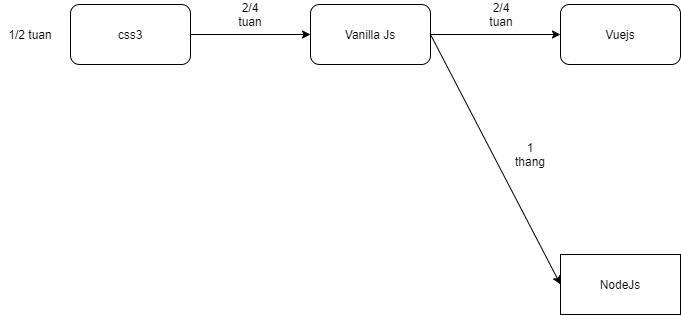

The diagram above was exported from draw.io. Its source (the exported page's mxGraphModel, read from the mxfile embedded in the PNG):
<mxGraphModel dx="1422" dy="762" grid="1" gridSize="10" guides="1" tooltips="1" connect="1" arrows="1" fold="1" page="1" pageScale="1" pageWidth="827" pageHeight="1169" math="0" shadow="0">
  <root>
    <mxCell id="WIyWlLk6GJQsqaUBKTNV-0" />
    <mxCell id="WIyWlLk6GJQsqaUBKTNV-1" parent="WIyWlLk6GJQsqaUBKTNV-0" />
    <mxCell id="mBr955_-CDFJ71VNlKqu-0" value="css3" style="rounded=1;whiteSpace=wrap;html=1;" vertex="1" parent="WIyWlLk6GJQsqaUBKTNV-1">
      <mxGeometry x="100" y="150" width="120" height="60" as="geometry" />
    </mxCell>
    <mxCell id="mBr955_-CDFJ71VNlKqu-1" value="Vanilla Js" style="rounded=1;whiteSpace=wrap;html=1;" vertex="1" parent="WIyWlLk6GJQsqaUBKTNV-1">
      <mxGeometry x="340" y="150" width="120" height="60" as="geometry" />
    </mxCell>
    <mxCell id="mBr955_-CDFJ71VNlKqu-2" value="Vuejs" style="rounded=1;whiteSpace=wrap;html=1;" vertex="1" parent="WIyWlLk6GJQsqaUBKTNV-1">
      <mxGeometry x="590" y="150" width="120" height="60" as="geometry" />
    </mxCell>
    <mxCell id="mBr955_-CDFJ71VNlKqu-3" value="NodeJs" style="rounded=0;whiteSpace=wrap;html=1;" vertex="1" parent="WIyWlLk6GJQsqaUBKTNV-1">
      <mxGeometry x="590" y="400" width="120" height="60" as="geometry" />
    </mxCell>
    <mxCell id="mBr955_-CDFJ71VNlKqu-4" value="" style="endArrow=classic;html=1;entryX=0;entryY=0.5;entryDx=0;entryDy=0;exitX=1;exitY=0.5;exitDx=0;exitDy=0;" edge="1" parent="WIyWlLk6GJQsqaUBKTNV-1" source="mBr955_-CDFJ71VNlKqu-0" target="mBr955_-CDFJ71VNlKqu-1">
      <mxGeometry width="50" height="50" relative="1" as="geometry">
        <mxPoint x="220" y="190" as="sourcePoint" />
        <mxPoint x="270" y="140" as="targetPoint" />
      </mxGeometry>
    </mxCell>
    <mxCell id="mBr955_-CDFJ71VNlKqu-5" value="" style="endArrow=classic;html=1;entryX=0;entryY=0.5;entryDx=0;entryDy=0;" edge="1" parent="WIyWlLk6GJQsqaUBKTNV-1" target="mBr955_-CDFJ71VNlKqu-2">
      <mxGeometry width="50" height="50" relative="1" as="geometry">
        <mxPoint x="460" y="180" as="sourcePoint" />
        <mxPoint x="510" y="130" as="targetPoint" />
      </mxGeometry>
    </mxCell>
    <mxCell id="mBr955_-CDFJ71VNlKqu-6" value="" style="endArrow=classic;html=1;entryX=0;entryY=0.5;entryDx=0;entryDy=0;" edge="1" parent="WIyWlLk6GJQsqaUBKTNV-1" target="mBr955_-CDFJ71VNlKqu-3">
      <mxGeometry width="50" height="50" relative="1" as="geometry">
        <mxPoint x="460" y="180" as="sourcePoint" />
        <mxPoint x="510" y="130" as="targetPoint" />
      </mxGeometry>
    </mxCell>
    <mxCell id="mBr955_-CDFJ71VNlKqu-9" value="2/4 tuan" style="text;html=1;strokeColor=none;fillColor=none;align=center;verticalAlign=middle;whiteSpace=wrap;rounded=0;" vertex="1" parent="WIyWlLk6GJQsqaUBKTNV-1">
      <mxGeometry x="511" y="150" width="40" height="20" as="geometry" />
    </mxCell>
    <mxCell id="mBr955_-CDFJ71VNlKqu-10" value="1 thang" style="text;html=1;strokeColor=none;fillColor=none;align=center;verticalAlign=middle;whiteSpace=wrap;rounded=0;" vertex="1" parent="WIyWlLk6GJQsqaUBKTNV-1">
      <mxGeometry x="540" y="290" width="40" height="20" as="geometry" />
    </mxCell>
    <mxCell id="mBr955_-CDFJ71VNlKqu-11" value="1/2 tuan" style="text;html=1;strokeColor=none;fillColor=none;align=center;verticalAlign=middle;whiteSpace=wrap;rounded=0;" vertex="1" parent="WIyWlLk6GJQsqaUBKTNV-1">
      <mxGeometry x="30" y="170" width="60" height="20" as="geometry" />
    </mxCell>
    <mxCell id="mBr955_-CDFJ71VNlKqu-13" value="2/4 tuan" style="text;html=1;strokeColor=none;fillColor=none;align=center;verticalAlign=middle;whiteSpace=wrap;rounded=0;" vertex="1" parent="WIyWlLk6GJQsqaUBKTNV-1">
      <mxGeometry x="260" y="150" width="40" height="20" as="geometry" />
    </mxCell>
  </root>
</mxGraphModel>